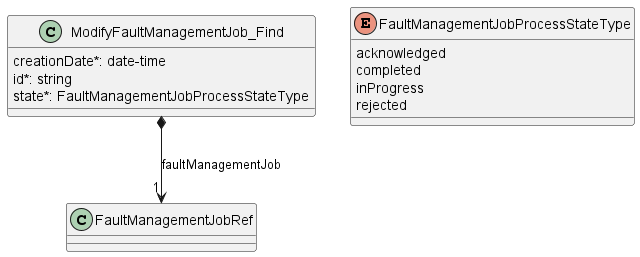

The diagram above was rendered by PlantUML. Its source (embedded in the PNG):
@startuml useCase5Model

class ModifyFaultManagementJob_Find {

    creationDate*: date-time
    id*: string
    state*: FaultManagementJobProcessStateType
}

ModifyFaultManagementJob_Find *-->"1" FaultManagementJobRef : faultManagementJob

enum FaultManagementJobProcessStateType {

    acknowledged
    completed
    inProgress
    rejected
}

@enduml